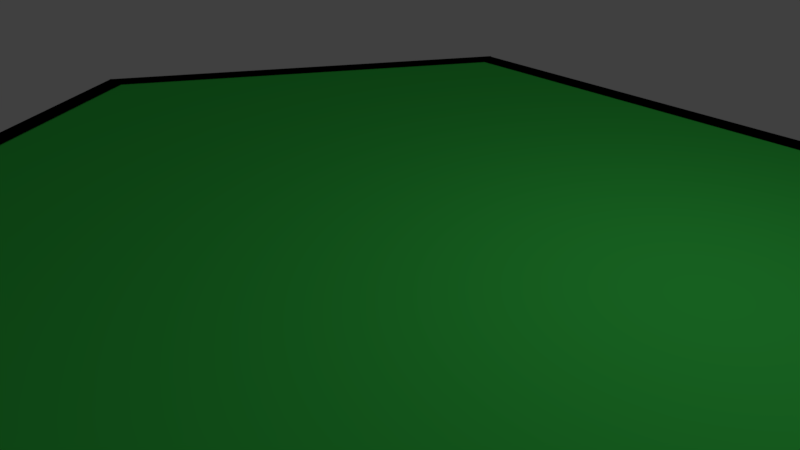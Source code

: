 # Source: grassoutline.blend  (saved by Blender 2.78.0; exported with 4.5.12 LTS)
import bpy
from mathutils import Matrix  # noqa: F401  (used for matrix-valued properties, if any)

bpy.ops.wm.read_factory_settings(use_empty=True)
scene = bpy.context.scene
scene.name = 'Scene'

# ---- collections
col_collection_1 = bpy.data.collections.new('Collection 1'); scene.collection.children.link(col_collection_1)

# ---- materials (node trees are filled in below, after node groups)
mat_material = bpy.data.materials.new('Material')
mat_material.alpha_threshold = 0.0
mat_material.use_transparent_shadow = False
mat_material.diffuse_color = (0.0, 0.0, 0.0, 1.0)
mat_material.roughness = 0.5
mat_material_002 = bpy.data.materials.new('Material.002')
mat_material_002.alpha_threshold = 0.0
mat_material_002.use_transparent_shadow = False
mat_material_002.diffuse_color = (0.0, 0.0, 0.0, 1.0)
mat_material_002.roughness = 0.5
mat_material_001 = bpy.data.materials.new('Material.001')
mat_material_001.alpha_threshold = 0.0
mat_material_001.use_transparent_shadow = False
mat_material_001.diffuse_color = (0.06, 0.8, 0.1, 1.0)
mat_material_001.roughness = 0.5

# ---- material node trees

# ---- world
world_world = bpy.data.worlds.new('World'); scene.world = world_world
world_world.color = (0.05088, 0.05088, 0.05088)
world_world.use_sun_shadow = False
world_world.sun_shadow_jitter_overblur = 0.0
world_world.cycles.sampling_method = 'MANUAL'

# ---- cameras
cam_camera = bpy.data.cameras.new('Camera')
cam_camera.clip_end = 100.0
cam_camera.lens = 35.0
cam_camera.sensor_width = 32.0
cam_camera.sensor_height = 18.0
cam_camera.ortho_scale = 7.314
cam_camera.dof.focus_distance = 0.0
cam_camera.dof.aperture_fstop = 128.0

# ---- lights
light_lamp = bpy.data.lights.new('Lamp', 'POINT')
light_lamp.transmission_factor = 0.0
light_lamp.cutoff_distance = 30.0
light_lamp.energy = 100.0
light_lamp.shadow_buffer_clip_start = 1.001
light_lamp.shadow_soft_size = 0.1
light_lamp.shadow_maximum_resolution = 0.006
light_lamp.use_absolute_resolution = True

# ---- meshes
me_plane = bpy.data.meshes.new('Plane')
me_plane.from_pydata([(-1.0, -1.0, 0.0), (1.0, -1.0, 0.0), (-1.0, 1.0, 0.0), (1.0, 1.0, 0.0)], [], [(0, 1, 3, 2)])
me_plane.materials.append(mat_material)
me_plane.use_remesh_preserve_volume = False
me_plane.use_remesh_preserve_attributes = False
me_plane.use_mirror_vertex_groups = False
me_plane.update()
me_cube = bpy.data.meshes.new('Cube')
me_cube.from_pydata([(-1.0, -1.0, 0.9536), (-1.0, -1.0, 1.0), (-1.0, 1.0, 0.9536), (-1.0, 1.0, 1.0), (1.0, -1.0, 0.9536), (1.0, -1.0, 1.0), (1.0, 1.0, 0.9536), (1.0, 1.0, 1.0)], [], [(0, 1, 3, 2), (2, 3, 7, 6), (6, 7, 5, 4), (4, 5, 1, 0), (2, 6, 4, 0), (7, 3, 1, 5)])
me_cube.materials.append(mat_material_002)
me_cube.use_remesh_preserve_volume = False
me_cube.use_remesh_preserve_attributes = False
me_cube.use_mirror_vertex_groups = False
me_cube.update()
me_oceanblock = bpy.data.meshes.new('Oceanblock')
me_oceanblock.from_pydata([(-0.9835, 0.6471, 1.812), (-1.943, 0.6471, 0.05681), (-0.9835, -0.3529, 1.812), (-1.943, -0.3529, 0.05681), (1.016, 0.6471, 1.858), (1.016, -0.3529, 1.858), (-0.9835, -0.3529, 1.812), (2.056, 0.6471, 0.1496), (2.056, -0.3529, 0.1496), (1.096, 0.6471, -1.605), (1.096, -0.3529, -1.605), (2.056, -0.3529, 0.1496), (-0.9031, 0.6471, -1.652), (-0.9031, -0.3529, -1.652), (-1.943, -0.3529, 0.05681), (-0.9031, -0.3529, -1.652), (1.096, -0.3529, -1.605)], [], [(0, 1, 2), (2, 1, 3), (4, 0, 5), (5, 0, 6), (7, 4, 8), (8, 4, 5), (9, 7, 10), (10, 7, 11), (12, 9, 13), (13, 9, 10), (1, 12, 14), (14, 12, 15), (4, 7, 0), (0, 7, 9), (0, 9, 1), (1, 9, 12), (15, 16, 14), (14, 16, 8), (14, 8, 6), (6, 8, 5)])
me_oceanblock.materials.append(mat_material_001)
me_oceanblock.materials.append(mat_material)
me_oceanblock.use_remesh_preserve_volume = False
me_oceanblock.use_remesh_preserve_attributes = False
me_oceanblock.use_mirror_vertex_groups = False
me_oceanblock.update()
me_plane_001 = bpy.data.meshes.new('Plane.001')
me_plane_001.from_pydata([(-1.0, -1.0, 0.0), (1.0, -1.0, 0.0), (-1.0, 1.0, 0.0), (1.0, 1.0, 0.0)], [], [(0, 1, 3, 2)])
me_plane_001.materials.append(mat_material_002)
me_plane_001.materials.append(None)
me_plane_001.use_remesh_preserve_volume = False
me_plane_001.use_remesh_preserve_attributes = False
me_plane_001.use_mirror_vertex_groups = False
me_plane_001.update()
me_plane_002 = bpy.data.meshes.new('Plane.002')
me_plane_002.from_pydata([(-1.0, -1.0, 0.0), (1.0, -1.0, 0.0), (-1.0, 1.0, 0.0), (1.0, 1.0, 0.0)], [], [(0, 1, 3, 2)])
me_plane_002.materials.append(mat_material)
me_plane_002.use_remesh_preserve_volume = False
me_plane_002.use_remesh_preserve_attributes = False
me_plane_002.use_mirror_vertex_groups = False
me_plane_002.update()
me_plane_003 = bpy.data.meshes.new('Plane.003')
me_plane_003.from_pydata([(-1.0, -1.0, 0.0), (1.0, -1.0, 0.0), (-1.0, 1.0, 0.0), (1.0, 1.0, 0.0)], [], [(0, 1, 3, 2)])
me_plane_003.materials.append(mat_material)
me_plane_003.use_remesh_preserve_volume = False
me_plane_003.use_remesh_preserve_attributes = False
me_plane_003.use_mirror_vertex_groups = False
me_plane_003.update()
me_plane_004 = bpy.data.meshes.new('Plane.004')
me_plane_004.from_pydata([(-1.0, -1.0, 0.0), (1.0, -1.0, 0.0), (-1.0, 1.0, 0.0), (1.0, 1.0, 0.0)], [], [(0, 1, 3, 2)])
me_plane_004.materials.append(mat_material)
me_plane_004.use_remesh_preserve_volume = False
me_plane_004.use_remesh_preserve_attributes = False
me_plane_004.use_mirror_vertex_groups = False
me_plane_004.update()
me_plane_005 = bpy.data.meshes.new('Plane.005')
me_plane_005.from_pydata([(-1.0, -1.0, 0.0), (1.0, -1.0, 0.0), (-1.0, 1.0, 0.0), (1.0, 1.0, 0.0)], [], [(0, 1, 3, 2)])
me_plane_005.materials.append(mat_material)
me_plane_005.use_remesh_preserve_volume = False
me_plane_005.use_remesh_preserve_attributes = False
me_plane_005.use_mirror_vertex_groups = False
me_plane_005.update()

# ---- objects
ob_plane = bpy.data.objects.new('Plane', me_plane)
ob_cube = bpy.data.objects.new('Cube', me_cube)
ob_oceanblock = bpy.data.objects.new('Oceanblock', me_oceanblock)
ob_lamp = bpy.data.objects.new('Lamp', light_lamp)
ob_camera = bpy.data.objects.new('Camera', cam_camera)
ob_plane_001 = bpy.data.objects.new('Plane.001', me_plane_001)
ob_plane_002 = bpy.data.objects.new('Plane.002', me_plane_002)
ob_plane_003 = bpy.data.objects.new('Plane.003', me_plane_003)
ob_plane_004 = bpy.data.objects.new('Plane.004', me_plane_004)
ob_plane_005 = bpy.data.objects.new('Plane.005', me_plane_005)

# ---- transforms, parenting, visibility, modifiers, constraints
ob_plane.location = (0.07997, 5.825, 0.7461)
ob_plane.scale = (-3.528, -0.175, 3.5)
ob_plane.lineart.crease_threshold = 0.0
ob_cube.location = (1.641, -1.065, -0.4361)
ob_cube.rotation_euler = (-6.283, -0.0, -0.5236)
ob_cube.scale = (0.1, 1.0, 1.0)
ob_cube.hide_viewport = True
ob_cube.lineart.crease_threshold = 0.0
ob_oceanblock.location = (-0.2021, 0.2889, -1.529)
ob_oceanblock.rotation_euler = (1.571, -0.0, 6.304)
ob_oceanblock.scale = (3.5, 3.5, 3.5)
ob_oceanblock.lineart.crease_threshold = 0.0
ob_lamp.location = (4.045, 1.051, 5.904)
ob_lamp.rotation_euler = (0.6503, 0.05522, 1.884)
ob_lamp.lock_rotations_4d = False
ob_lamp.empty_display_type = 'ARROWS'
ob_lamp.color = (0.0, 0.0, 0.0, 0.0)
ob_lamp.lineart.crease_threshold = 0.0
ob_camera.location = (7.58, -6.402, 5.344)
ob_camera.rotation_euler = (1.109, -0.0, 0.8324)
ob_camera.lock_rotations_4d = False
ob_camera.empty_display_type = 'ARROWS'
ob_camera.color = (0.0, 0.0, 0.0, 0.0)
ob_camera.display_type = 'WIRE'
ob_camera.lineart.crease_threshold = 0.0
ob_plane_001.location = (-5.09, 2.883, 0.7461)
ob_plane_001.rotation_euler = (0.0, -0.0, 1.047)
ob_plane_001.scale = (-3.528, -0.175, 3.5)
ob_plane_001.lineart.crease_threshold = 0.0
ob_plane_002.location = (-5.09, -3.031, 0.7461)
ob_plane_002.rotation_euler = (0.0, -0.0, 2.094)
ob_plane_002.scale = (-3.528, -0.175, 3.5)
ob_plane_002.lineart.crease_threshold = 0.0
ob_plane_003.location = (-0.01363, -5.96, 0.7461)
ob_plane_003.rotation_euler = (0.0, -0.0, 3.142)
ob_plane_003.scale = (-3.528, -0.175, 3.5)
ob_plane_003.lineart.crease_threshold = 0.0
ob_plane_004.location = (5.117, -2.984, 0.7393)
ob_plane_004.rotation_euler = (0.0, 0.0, 4.189)
ob_plane_004.scale = (-3.528, -0.175, 3.5)
ob_plane_004.lineart.crease_threshold = 0.0
ob_plane_005.location = (5.105, 2.88, 0.7393)
ob_plane_005.rotation_euler = (0.0, 0.0, 5.236)
ob_plane_005.scale = (-3.528, -0.175, 3.5)
ob_plane_005.lineart.crease_threshold = 0.0

# ---- collection membership
col_collection_1.objects.link(ob_plane)
col_collection_1.objects.link(ob_cube)
col_collection_1.objects.link(ob_oceanblock)
col_collection_1.objects.link(ob_lamp)
col_collection_1.objects.link(ob_camera)
col_collection_1.objects.link(ob_plane_001)
col_collection_1.objects.link(ob_plane_002)
col_collection_1.objects.link(ob_plane_003)
col_collection_1.objects.link(ob_plane_004)
col_collection_1.objects.link(ob_plane_005)

# ---- scene / render settings (as saved in the file)
scene.camera = ob_camera
scene.frame_start = 1; scene.frame_end = 250; scene.frame_set(0)
scene.render.engine = 'BLENDER_EEVEE_NEXT'
scene.render.resolution_percentage = 50
scene.render.dither_intensity = 0.0
scene.cycles.use_denoising = False
scene.cycles.samples = 128
scene.cycles.sampling_pattern = 'TABULATED_SOBOL'
scene.cycles.light_sampling_threshold = 0.0
scene.cycles.use_adaptive_sampling = False
scene.cycles.use_light_tree = False
scene.cycles.blur_glossy = 0.0
scene.cycles.sample_clamp_indirect = 0.0
scene.view_settings.view_transform = 'Standard'
bpy.context.view_layer.update()
